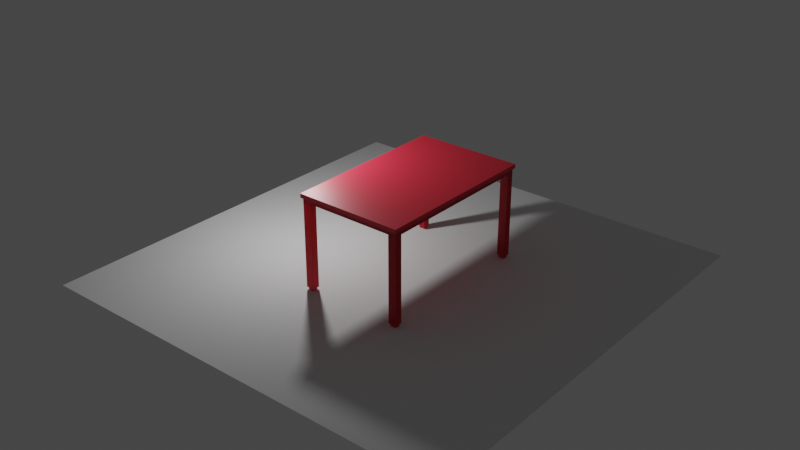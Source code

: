 # Source: table.blend  (saved by Blender 3.3.6; exported with 4.5.12 LTS)
import bpy
from mathutils import Matrix  # noqa: F401  (used for matrix-valued properties, if any)

bpy.ops.wm.read_factory_settings(use_empty=True)
scene = bpy.context.scene
scene.name = 'Scene'

# ---- collections
col_collection = bpy.data.collections.new('Collection'); scene.collection.children.link(col_collection)

# ---- materials (node trees are filled in below, after node groups)
mat_material_001 = bpy.data.materials.new('Material.001')
mat_material_001.use_transparent_shadow = False

# ---- material node trees
mat_material_001.use_nodes = True; mat_material_001.node_tree.nodes.clear()
_N = mat_material_001.node_tree.nodes; _L = mat_material_001.node_tree.links
n0 = _N.new('ShaderNodeBsdfPrincipled'); n0.name = 'Principled BSDF'; n0.location = (10, 300)
n0.distribution = 'GGX'
n0.subsurface_method = 'RANDOM_WALK_SKIN'
n0.inputs[0].default_value = (0.8, 0.02982, 0.05837, 1.0)
n0.inputs[3].default_value = 1.45
n0.inputs[27].default_value = (0.0, 0.0, 0.0, 1.0)
n0.inputs[28].default_value = 1.0
n1 = _N.new('ShaderNodeOutputMaterial'); n1.name = 'Material Output'; n1.location = (300, 300)
_L.new(n0.outputs[0], n1.inputs[0])
n1.is_active_output = True

# ---- world
world_world = bpy.data.worlds.new('World'); scene.world = world_world
world_world.use_nodes = True; world_world.node_tree.nodes.clear()
_N = world_world.node_tree.nodes; _L = world_world.node_tree.links
n0 = _N.new('ShaderNodeOutputWorld'); n0.name = 'World Output'; n0.location = (300, 300)
n1 = _N.new('ShaderNodeBackground'); n1.name = 'Background'; n1.location = (10, 300)
n1.inputs[0].default_value = (0.05088, 0.05088, 0.05088, 1.0)
_L.new(n1.outputs[0], n0.inputs[0])
n0.is_active_output = True
world_world.color = (0.05088, 0.05088, 0.05088)
world_world.use_sun_shadow = False
world_world.sun_shadow_jitter_overblur = 0.0

# ---- lights
light_point = bpy.data.lights.new('Point', 'POINT')
light_point.transmission_factor = 0.0
light_point.energy = 1112.0
light_point.shadow_soft_size = 0.25
light_point.shadow_maximum_resolution = 0.006
light_point.use_absolute_resolution = True

# ---- meshes
me_cube_016 = bpy.data.meshes.new('Cube.016')
me_cube_016.from_pydata([(-17.12, -35.28, -2.15), (-17.12, -35.31, -0.1505), (-17.11, -33.29, -2.13), (-17.12, -33.31, -0.1306), (-15.12, -35.29, -2.146), (-15.12, -35.32, -0.1461), (-15.11, -33.29, -2.126), (-15.12, -33.32, -0.1263), (-17.41, -35.43, -33.19), (-17.4, -35.41, -34.7), (-17.25, 36.46, -32.47), (-17.25, 36.48, -33.98), (17.37, -35.56, -33.11), (17.37, -35.54, -34.62), (17.53, 36.33, -32.4), (17.53, 36.35, -33.91), (14.62, -35.98, -1.872), (14.68, -35.55, -33.12), (14.63, -32.88, -1.841), (14.69, -32.45, -33.09), (17.31, -35.99, -1.866), (17.37, -35.56, -33.11), (17.32, -32.89, -1.835), (17.38, -32.46, -33.08), (14.77, 32.81, -1.189), (14.83, 33.25, -32.43), (14.78, 35.91, -1.159), (14.84, 36.34, -32.4), (17.46, 32.8, -1.184), (17.52, 33.24, -32.43), (17.47, 35.9, -1.153), (17.53, 36.33, -32.4), (-17.31, 32.93, -1.259), (-17.26, 33.36, -32.5), (-17.31, 36.03, -1.229), (-17.25, 36.46, -32.47), (-14.62, 32.92, -1.253), (-14.57, 33.35, -32.5), (-14.62, 36.02, -1.223), (-14.56, 36.45, -32.47), (-17.46, -35.84, -1.942), (-17.41, -35.4, -33.19), (-17.46, -32.74, -1.911), (-17.4, -32.31, -33.16), (-14.77, -35.85, -1.936), (-14.72, -35.41, -33.18), (-14.77, -32.75, -1.905), (-14.71, -32.32, -33.15), (-17.41, -35.43, -33.19), (-17.4, -35.41, -34.7), (-17.25, 36.46, -32.47), (-17.25, 36.48, -33.98), (17.37, -35.56, -33.11), (17.37, -35.54, -34.62), (17.53, 36.33, -32.4), (17.53, 36.35, -33.91), (-17.85, -36.28, -34.72), (-17.85, -36.26, -36.23), (-17.69, 37.36, -33.99), (-17.69, 37.38, -35.5), (17.82, -36.41, -34.65), (17.82, -36.39, -36.15), (17.98, 37.23, -33.92), (17.98, 37.25, -35.42), (14.62, -35.98, -1.872), (14.68, -35.55, -33.12), (14.63, -32.88, -1.841), (14.69, -32.45, -33.09), (17.31, -35.99, -1.866), (17.37, -35.56, -33.11), (17.32, -32.89, -1.835), (17.38, -32.46, -33.08), (14.77, 32.81, -1.189), (14.83, 33.25, -32.43), (14.78, 35.91, -1.159), (14.84, 36.34, -32.4), (17.46, 32.8, -1.184), (17.52, 33.24, -32.43), (17.47, 35.9, -1.153), (17.53, 36.33, -32.4), (-17.31, 32.93, -1.259), (-17.26, 33.36, -32.5), (-17.31, 36.03, -1.229), (-17.25, 36.46, -32.47), (-14.62, 32.92, -1.253), (-14.57, 33.35, -32.5), (-14.62, 36.02, -1.223), (-14.56, 36.45, -32.47), (-17.46, -35.84, -1.942), (-17.41, -35.4, -33.19), (-17.46, -32.74, -1.911), (-17.4, -32.31, -33.16), (-14.77, -35.85, -1.936), (-14.72, -35.41, -33.18), (-14.77, -32.75, -1.905), (-14.71, -32.32, -33.15), (14.97, -35.43, -2.081), (14.97, -35.45, -0.08075), (14.97, -33.43, -2.061), (14.97, -33.45, -0.0609), (16.97, -35.43, -2.076), (16.97, -35.46, -0.07639), (16.97, -33.43, -2.056), (16.97, -33.46, -0.05654), (15.12, 33.36, -1.398), (15.11, 33.34, 0.602), (15.12, 35.36, -1.378), (15.12, 35.34, 0.6218), (17.12, 33.36, -1.394), (17.11, 33.33, 0.6063), (17.12, 35.36, -1.374), (17.12, 35.33, 0.6262), (-16.97, 33.48, -1.468), (-16.97, 33.46, 0.532), (-16.96, 35.48, -1.448), (-16.97, 35.46, 0.5519), (-14.97, 33.48, -1.463), (-14.97, 33.45, 0.5364), (-14.96, 35.48, -1.444), (-14.97, 35.45, 0.5562)], [], [(0, 1, 3, 2), (2, 3, 7, 6), (6, 7, 5, 4), (4, 5, 1, 0), (2, 6, 4, 0), (7, 3, 1, 5), (8, 9, 11, 10), (10, 11, 15, 14), (14, 15, 13, 12), (12, 13, 9, 8), (10, 14, 12, 8), (15, 11, 9, 13), (16, 17, 19, 18), (18, 19, 23, 22), (22, 23, 21, 20), (20, 21, 17, 16), (18, 22, 20, 16), (23, 19, 17, 21), (24, 25, 27, 26), (26, 27, 31, 30), (30, 31, 29, 28), (28, 29, 25, 24), (26, 30, 28, 24), (31, 27, 25, 29), (32, 33, 35, 34), (34, 35, 39, 38), (38, 39, 37, 36), (36, 37, 33, 32), (34, 38, 36, 32), (39, 35, 33, 37), (40, 41, 43, 42), (42, 43, 47, 46), (46, 47, 45, 44), (44, 45, 41, 40), (42, 46, 44, 40), (47, 43, 41, 45), (48, 49, 51, 50), (50, 51, 55, 54), (54, 55, 53, 52), (52, 53, 49, 48), (50, 54, 52, 48), (55, 51, 49, 53), (56, 57, 59, 58), (58, 59, 63, 62), (62, 63, 61, 60), (60, 61, 57, 56), (58, 62, 60, 56), (63, 59, 57, 61), (64, 65, 67, 66), (66, 67, 71, 70), (70, 71, 69, 68), (68, 69, 65, 64), (66, 70, 68, 64), (71, 67, 65, 69), (72, 73, 75, 74), (74, 75, 79, 78), (78, 79, 77, 76), (76, 77, 73, 72), (74, 78, 76, 72), (79, 75, 73, 77), (80, 81, 83, 82), (82, 83, 87, 86), (86, 87, 85, 84), (84, 85, 81, 80), (82, 86, 84, 80), (87, 83, 81, 85), (88, 89, 91, 90), (90, 91, 95, 94), (94, 95, 93, 92), (92, 93, 89, 88), (90, 94, 92, 88), (95, 91, 89, 93), (96, 97, 99, 98), (98, 99, 103, 102), (102, 103, 101, 100), (100, 101, 97, 96), (98, 102, 100, 96), (103, 99, 97, 101), (104, 105, 107, 106), (106, 107, 111, 110), (110, 111, 109, 108), (108, 109, 105, 104), (106, 110, 108, 104), (111, 107, 105, 109), (112, 113, 115, 114), (114, 115, 119, 118), (118, 119, 117, 116), (116, 117, 113, 112), (114, 118, 116, 112), (119, 115, 113, 117)])
_uv = me_cube_016.uv_layers.new(name='UVMap')
_uv.uv.foreach_set('vector', [0.375, 0.0, 0.625, 0.0, 0.625, 0.25, 0.375, 0.25, 0.375, 0.25, 0.625, 0.25, 0.625, 0.5, 0.375, 0.5, 0.375, 0.5, 0.625, 0.5, 0.625, 0.75, 0.375, 0.75, 0.375, 0.75, 0.625, 0.75, 0.625, 1.0, 0.375, 1.0, 0.125, 0.5, 0.375, 0.5, 0.375, 0.75, 0.125, 0.75, 0.625, 0.5, 0.875, 0.5, 0.875, 0.75, 0.625, 0.75, 0.375, 0.0, 0.625, 0.0, 0.625, 0.25, 0.375, 0.25, 0.375, 0.25, 0.625, 0.25, 0.625, 0.5, 0.375, 0.5, 0.375, 0.5, 0.625, 0.5, 0.625, 0.75, 0.375, 0.75, 0.375, 0.75, 0.625, 0.75, 0.625, 1.0, 0.375, 1.0, 0.125, 0.5, 0.375, 0.5, 0.375, 0.75, 0.125, 0.75, 0.625, 0.5, 0.875, 0.5, 0.875, 0.75, 0.625, 0.75, 0.375, 0.0, 0.625, 0.0, 0.625, 0.25, 0.375, 0.25, 0.375, 0.25, 0.625, 0.25, 0.625, 0.5, 0.375, 0.5, 0.375, 0.5, 0.625, 0.5, 0.625, 0.75, 0.375, 0.75, 0.375, 0.75, 0.625, 0.75, 0.625, 1.0, 0.375, 1.0, 0.125, 0.5, 0.375, 0.5, 0.375, 0.75, 0.125, 0.75, 0.625, 0.5, 0.875, 0.5, 0.875, 0.75, 0.625, 0.75, 0.375, 0.0, 0.625, 0.0, 0.625, 0.25, 0.375, 0.25, 0.375, 0.25, 0.625, 0.25, 0.625, 0.5, 0.375, 0.5, 0.375, 0.5, 0.625, 0.5, 0.625, 0.75, 0.375, 0.75, 0.375, 0.75, 0.625, 0.75, 0.625, 1.0, 0.375, 1.0, 0.125, 0.5, 0.375, 0.5, 0.375, 0.75, 0.125, 0.75, 0.625, 0.5, 0.875, 0.5, 0.875, 0.75, 0.625, 0.75, 0.375, 0.0, 0.625, 0.0, 0.625, 0.25, 0.375, 0.25, 0.375, 0.25, 0.625, 0.25, 0.625, 0.5, 0.375, 0.5, 0.375, 0.5, 0.625, 0.5, 0.625, 0.75, 0.375, 0.75, 0.375, 0.75, 0.625, 0.75, 0.625, 1.0, 0.375, 1.0, 0.125, 0.5, 0.375, 0.5, 0.375, 0.75, 0.125, 0.75, 0.625, 0.5, 0.875, 0.5, 0.875, 0.75, 0.625, 0.75, 0.375, 0.0, 0.625, 0.0, 0.625, 0.25, 0.375, 0.25, 0.375, 0.25, 0.625, 0.25, 0.625, 0.5, 0.375, 0.5, 0.375, 0.5, 0.625, 0.5, 0.625, 0.75, 0.375, 0.75, 0.375, 0.75, 0.625, 0.75, 0.625, 1.0, 0.375, 1.0, 0.125, 0.5, 0.375, 0.5, 0.375, 0.75, 0.125, 0.75, 0.625, 0.5, 0.875, 0.5, 0.875, 0.75, 0.625, 0.75, 0.375, 0.0, 0.625, 0.0, 0.625, 0.25, 0.375, 0.25, 0.375, 0.25, 0.625, 0.25, 0.625, 0.5, 0.375, 0.5, 0.375, 0.5, 0.625, 0.5, 0.625, 0.75, 0.375, 0.75, 0.375, 0.75, 0.625, 0.75, 0.625, 1.0, 0.375, 1.0, 0.125, 0.5, 0.375, 0.5, 0.375, 0.75, 0.125, 0.75, 0.625, 0.5, 0.875, 0.5, 0.875, 0.75, 0.625, 0.75, 0.375, 0.0, 0.625, 0.0, 0.625, 0.25, 0.375, 0.25, 0.375, 0.25, 0.625, 0.25, 0.625, 0.5, 0.375, 0.5, 0.375, 0.5, 0.625, 0.5, 0.625, 0.75, 0.375, 0.75, 0.375, 0.75, 0.625, 0.75, 0.625, 1.0, 0.375, 1.0, 0.125, 0.5, 0.375, 0.5, 0.375, 0.75, 0.125, 0.75, 0.625, 0.5, 0.875, 0.5, 0.875, 0.75, 0.625, 0.75, 0.375, 0.0, 0.625, 0.0, 0.625, 0.25, 0.375, 0.25, 0.375, 0.25, 0.625, 0.25, 0.625, 0.5, 0.375, 0.5, 0.375, 0.5, 0.625, 0.5, 0.625, 0.75, 0.375, 0.75, 0.375, 0.75, 0.625, 0.75, 0.625, 1.0, 0.375, 1.0, 0.125, 0.5, 0.375, 0.5, 0.375, 0.75, 0.125, 0.75, 0.625, 0.5, 0.875, 0.5, 0.875, 0.75, 0.625, 0.75, 0.375, 0.0, 0.625, 0.0, 0.625, 0.25, 0.375, 0.25, 0.375, 0.25, 0.625, 0.25, 0.625, 0.5, 0.375, 0.5, 0.375, 0.5, 0.625, 0.5, 0.625, 0.75, 0.375, 0.75, 0.375, 0.75, 0.625, 0.75, 0.625, 1.0, 0.375, 1.0, 0.125, 0.5, 0.375, 0.5, 0.375, 0.75, 0.125, 0.75, 0.625, 0.5, 0.875, 0.5, 0.875, 0.75, 0.625, 0.75, 0.375, 0.0, 0.625, 0.0, 0.625, 0.25, 0.375, 0.25, 0.375, 0.25, 0.625, 0.25, 0.625, 0.5, 0.375, 0.5, 0.375, 0.5, 0.625, 0.5, 0.625, 0.75, 0.375, 0.75, 0.375, 0.75, 0.625, 0.75, 0.625, 1.0, 0.375, 1.0, 0.125, 0.5, 0.375, 0.5, 0.375, 0.75, 0.125, 0.75, 0.625, 0.5, 0.875, 0.5, 0.875, 0.75, 0.625, 0.75, 0.375, 0.0, 0.625, 0.0, 0.625, 0.25, 0.375, 0.25, 0.375, 0.25, 0.625, 0.25, 0.625, 0.5, 0.375, 0.5, 0.375, 0.5, 0.625, 0.5, 0.625, 0.75, 0.375, 0.75, 0.375, 0.75, 0.625, 0.75, 0.625, 1.0, 0.375, 1.0, 0.125, 0.5, 0.375, 0.5, 0.375, 0.75, 0.125, 0.75, 0.625, 0.5, 0.875, 0.5, 0.875, 0.75, 0.625, 0.75, 0.375, 0.0, 0.625, 0.0, 0.625, 0.25, 0.375, 0.25, 0.375, 0.25, 0.625, 0.25, 0.625, 0.5, 0.375, 0.5, 0.375, 0.5, 0.625, 0.5, 0.625, 0.75, 0.375, 0.75, 0.375, 0.75, 0.625, 0.75, 0.625, 1.0, 0.375, 1.0, 0.125, 0.5, 0.375, 0.5, 0.375, 0.75, 0.125, 0.75, 0.625, 0.5, 0.875, 0.5, 0.875, 0.75, 0.625, 0.75, 0.375, 0.0, 0.625, 0.0, 0.625, 0.25, 0.375, 0.25, 0.375, 0.25, 0.625, 0.25, 0.625, 0.5, 0.375, 0.5, 0.375, 0.5, 0.625, 0.5, 0.625, 0.75, 0.375, 0.75, 0.375, 0.75, 0.625, 0.75, 0.625, 1.0, 0.375, 1.0, 0.125, 0.5, 0.375, 0.5, 0.375, 0.75, 0.125, 0.75, 0.625, 0.5, 0.875, 0.5, 0.875, 0.75, 0.625, 0.75, 0.375, 0.0, 0.625, 0.0, 0.625, 0.25, 0.375, 0.25, 0.375, 0.25, 0.625, 0.25, 0.625, 0.5, 0.375, 0.5, 0.375, 0.5, 0.625, 0.5, 0.625, 0.75, 0.375, 0.75, 0.375, 0.75, 0.625, 0.75, 0.625, 1.0, 0.375, 1.0, 0.125, 0.5, 0.375, 0.5, 0.375, 0.75, 0.125, 0.75, 0.625, 0.5, 0.875, 0.5, 0.875, 0.75, 0.625, 0.75])
me_cube_016.materials.append(mat_material_001)
me_cube_016.update()
me_plane = bpy.data.meshes.new('Plane')
me_plane.from_pydata([(-1.0, -1.0, 0.0), (1.0, -1.0, 0.0), (-1.0, 1.0, 0.0), (1.0, 1.0, 0.0)], [], [(0, 1, 3, 2)])
_uv = me_plane.uv_layers.new(name='UVMap')
_uv.uv.foreach_set('vector', [0.0, 0.0, 1.0, 0.0, 1.0, 1.0, 0.0, 1.0])
me_plane.update()

# ---- objects
ob_cube_014 = bpy.data.objects.new('Cube.014', me_cube_016)
ob_point = bpy.data.objects.new('Point', light_point)
ob_plane = bpy.data.objects.new('Plane', me_plane)

# ---- transforms, parenting, visibility, modifiers, constraints
ob_cube_014.location = (2.384e-07, -1.192e-07, -5.96e-08)
ob_cube_014.rotation_euler = (0.0117, -0.00201, 0.002806)
ob_cube_014.scale = (0.1321, 0.1015, -0.1197)
ob_point.location = (-4.741, -1.029, 6.67)
ob_plane.location = (-0.4597, -0.1021, 0.05793)
ob_plane.scale = (9.556, 9.556, 9.556)

# ---- collection membership
col_collection.objects.link(ob_cube_014)
col_collection.objects.link(ob_point)
col_collection.objects.link(ob_plane)

# ---- scene / render settings (as saved in the file)
scene.frame_start = 1; scene.frame_end = 250; scene.frame_set(1)
scene.render.engine = 'BLENDER_EEVEE_NEXT'
scene.cycles.sampling_pattern = 'TABULATED_SOBOL'
scene.cycles.use_light_tree = False
scene.view_settings.view_transform = 'Filmic'
bpy.context.view_layer.update()

# ---- added for rendering (the .blend has no active camera): camera
cam_auto = bpy.data.cameras.new('AutoCamera')
cam_auto.lens = 50.0
cam_auto.sensor_width = 36.0
cam_auto.clip_end = 1000.0
ob_auto_camera = bpy.data.objects.new('AutoCamera', cam_auto)
scene.collection.objects.link(ob_auto_camera)
ob_auto_camera.location = (24.8926, -30.5249, 22.4141)
ob_auto_camera.rotation_euler = (1.09748, -7.21219e-08, 0.694738)
scene.camera = ob_auto_camera
bpy.context.view_layer.update()
